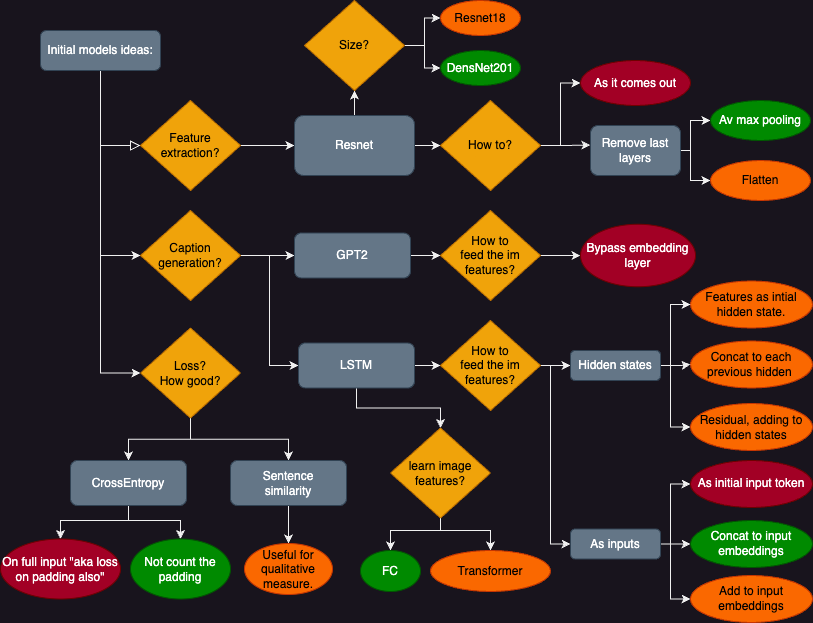

The diagram above was exported from draw.io. Its source (the exported page's mxGraphModel, read from the mxfile embedded in the PNG):
<mxGraphModel dx="909" dy="621" grid="1" gridSize="10" guides="1" tooltips="1" connect="1" arrows="1" fold="1" page="1" pageScale="1" pageWidth="827" pageHeight="1169" math="0" shadow="0">
  <root>
    <mxCell id="WIyWlLk6GJQsqaUBKTNV-0" />
    <mxCell id="WIyWlLk6GJQsqaUBKTNV-1" parent="WIyWlLk6GJQsqaUBKTNV-0" />
    <mxCell id="WIyWlLk6GJQsqaUBKTNV-2" value="" style="rounded=0;html=1;jettySize=auto;orthogonalLoop=1;fontSize=11;endArrow=block;endFill=0;endSize=8;strokeWidth=1;shadow=0;labelBackgroundColor=none;edgeStyle=orthogonalEdgeStyle;entryX=0;entryY=0.5;entryDx=0;entryDy=0;" parent="WIyWlLk6GJQsqaUBKTNV-1" source="WIyWlLk6GJQsqaUBKTNV-3" target="O6eRiqCZWH2yZjMmsFh3-2" edge="1">
      <mxGeometry relative="1" as="geometry">
        <mxPoint x="100" y="160" as="targetPoint" />
        <Array as="points">
          <mxPoint x="100" y="155" />
        </Array>
      </mxGeometry>
    </mxCell>
    <mxCell id="O6eRiqCZWH2yZjMmsFh3-5" style="edgeStyle=orthogonalEdgeStyle;rounded=0;orthogonalLoop=1;jettySize=auto;html=1;entryX=0;entryY=0.5;entryDx=0;entryDy=0;" edge="1" parent="WIyWlLk6GJQsqaUBKTNV-1" source="WIyWlLk6GJQsqaUBKTNV-3" target="O6eRiqCZWH2yZjMmsFh3-3">
      <mxGeometry relative="1" as="geometry" />
    </mxCell>
    <mxCell id="O6eRiqCZWH2yZjMmsFh3-38" style="edgeStyle=orthogonalEdgeStyle;rounded=0;orthogonalLoop=1;jettySize=auto;html=1;entryX=0;entryY=0.5;entryDx=0;entryDy=0;" edge="1" parent="WIyWlLk6GJQsqaUBKTNV-1" source="WIyWlLk6GJQsqaUBKTNV-3" target="O6eRiqCZWH2yZjMmsFh3-37">
      <mxGeometry relative="1" as="geometry" />
    </mxCell>
    <mxCell id="WIyWlLk6GJQsqaUBKTNV-3" value="Initial models ideas:" style="rounded=1;whiteSpace=wrap;html=1;fontSize=12;glass=0;strokeWidth=1;shadow=0;fillColor=#647687;fontColor=#ffffff;strokeColor=#314354;" parent="WIyWlLk6GJQsqaUBKTNV-1" vertex="1">
      <mxGeometry x="40" y="40" width="120" height="40" as="geometry" />
    </mxCell>
    <mxCell id="O6eRiqCZWH2yZjMmsFh3-7" style="edgeStyle=orthogonalEdgeStyle;rounded=0;orthogonalLoop=1;jettySize=auto;html=1;exitX=1;exitY=0.5;exitDx=0;exitDy=0;" edge="1" parent="WIyWlLk6GJQsqaUBKTNV-1" source="O6eRiqCZWH2yZjMmsFh3-2" target="O6eRiqCZWH2yZjMmsFh3-6">
      <mxGeometry relative="1" as="geometry" />
    </mxCell>
    <mxCell id="O6eRiqCZWH2yZjMmsFh3-2" value="Feature extraction?" style="rhombus;whiteSpace=wrap;html=1;fillColor=#f0a30a;fontColor=#000000;strokeColor=#BD7000;" vertex="1" parent="WIyWlLk6GJQsqaUBKTNV-1">
      <mxGeometry x="140" y="110" width="100" height="90" as="geometry" />
    </mxCell>
    <mxCell id="O6eRiqCZWH2yZjMmsFh3-30" style="edgeStyle=orthogonalEdgeStyle;rounded=0;orthogonalLoop=1;jettySize=auto;html=1;exitX=1;exitY=0.5;exitDx=0;exitDy=0;" edge="1" parent="WIyWlLk6GJQsqaUBKTNV-1" source="O6eRiqCZWH2yZjMmsFh3-3" target="O6eRiqCZWH2yZjMmsFh3-29">
      <mxGeometry relative="1" as="geometry" />
    </mxCell>
    <mxCell id="O6eRiqCZWH2yZjMmsFh3-36" style="edgeStyle=orthogonalEdgeStyle;rounded=0;orthogonalLoop=1;jettySize=auto;html=1;entryX=0;entryY=0.5;entryDx=0;entryDy=0;" edge="1" parent="WIyWlLk6GJQsqaUBKTNV-1" source="O6eRiqCZWH2yZjMmsFh3-3" target="O6eRiqCZWH2yZjMmsFh3-33">
      <mxGeometry relative="1" as="geometry" />
    </mxCell>
    <mxCell id="O6eRiqCZWH2yZjMmsFh3-3" value="Caption generation?" style="rhombus;whiteSpace=wrap;html=1;fillColor=#f0a30a;fontColor=#000000;strokeColor=#BD7000;" vertex="1" parent="WIyWlLk6GJQsqaUBKTNV-1">
      <mxGeometry x="140" y="220" width="100" height="90" as="geometry" />
    </mxCell>
    <mxCell id="O6eRiqCZWH2yZjMmsFh3-10" style="edgeStyle=orthogonalEdgeStyle;rounded=0;orthogonalLoop=1;jettySize=auto;html=1;exitX=1;exitY=0.5;exitDx=0;exitDy=0;entryX=0;entryY=0.5;entryDx=0;entryDy=0;" edge="1" parent="WIyWlLk6GJQsqaUBKTNV-1" source="O6eRiqCZWH2yZjMmsFh3-6" target="O6eRiqCZWH2yZjMmsFh3-9">
      <mxGeometry relative="1" as="geometry" />
    </mxCell>
    <mxCell id="O6eRiqCZWH2yZjMmsFh3-12" style="edgeStyle=orthogonalEdgeStyle;rounded=0;orthogonalLoop=1;jettySize=auto;html=1;exitX=0.5;exitY=0;exitDx=0;exitDy=0;entryX=0.5;entryY=1;entryDx=0;entryDy=0;" edge="1" parent="WIyWlLk6GJQsqaUBKTNV-1" source="O6eRiqCZWH2yZjMmsFh3-6" target="O6eRiqCZWH2yZjMmsFh3-11">
      <mxGeometry relative="1" as="geometry" />
    </mxCell>
    <mxCell id="O6eRiqCZWH2yZjMmsFh3-6" value="Resnet" style="rounded=1;whiteSpace=wrap;html=1;fillColor=#647687;fontColor=#ffffff;strokeColor=#314354;" vertex="1" parent="WIyWlLk6GJQsqaUBKTNV-1">
      <mxGeometry x="294" y="125" width="120" height="60" as="geometry" />
    </mxCell>
    <mxCell id="O6eRiqCZWH2yZjMmsFh3-18" style="edgeStyle=orthogonalEdgeStyle;rounded=0;orthogonalLoop=1;jettySize=auto;html=1;exitX=1;exitY=0.5;exitDx=0;exitDy=0;entryX=0;entryY=0.5;entryDx=0;entryDy=0;" edge="1" parent="WIyWlLk6GJQsqaUBKTNV-1" source="O6eRiqCZWH2yZjMmsFh3-9" target="O6eRiqCZWH2yZjMmsFh3-16">
      <mxGeometry relative="1" as="geometry" />
    </mxCell>
    <mxCell id="O6eRiqCZWH2yZjMmsFh3-20" style="edgeStyle=orthogonalEdgeStyle;rounded=0;orthogonalLoop=1;jettySize=auto;html=1;entryX=-0.002;entryY=0.39;entryDx=0;entryDy=0;entryPerimeter=0;" edge="1" parent="WIyWlLk6GJQsqaUBKTNV-1" source="O6eRiqCZWH2yZjMmsFh3-9" target="O6eRiqCZWH2yZjMmsFh3-19">
      <mxGeometry relative="1" as="geometry" />
    </mxCell>
    <mxCell id="O6eRiqCZWH2yZjMmsFh3-9" value="How to?" style="rhombus;whiteSpace=wrap;html=1;fillColor=#f0a30a;fontColor=#000000;strokeColor=#BD7000;" vertex="1" parent="WIyWlLk6GJQsqaUBKTNV-1">
      <mxGeometry x="440" y="110" width="100" height="90" as="geometry" />
    </mxCell>
    <mxCell id="O6eRiqCZWH2yZjMmsFh3-15" style="edgeStyle=orthogonalEdgeStyle;rounded=0;orthogonalLoop=1;jettySize=auto;html=1;exitX=1;exitY=0.5;exitDx=0;exitDy=0;entryX=0;entryY=0.5;entryDx=0;entryDy=0;" edge="1" parent="WIyWlLk6GJQsqaUBKTNV-1" source="O6eRiqCZWH2yZjMmsFh3-11" target="O6eRiqCZWH2yZjMmsFh3-13">
      <mxGeometry relative="1" as="geometry" />
    </mxCell>
    <mxCell id="O6eRiqCZWH2yZjMmsFh3-27" style="edgeStyle=orthogonalEdgeStyle;rounded=0;orthogonalLoop=1;jettySize=auto;html=1;entryX=0;entryY=0.5;entryDx=0;entryDy=0;" edge="1" parent="WIyWlLk6GJQsqaUBKTNV-1" source="O6eRiqCZWH2yZjMmsFh3-11" target="O6eRiqCZWH2yZjMmsFh3-26">
      <mxGeometry relative="1" as="geometry" />
    </mxCell>
    <mxCell id="O6eRiqCZWH2yZjMmsFh3-11" value="Size?" style="rhombus;whiteSpace=wrap;html=1;fillColor=#f0a30a;fontColor=#000000;strokeColor=#BD7000;" vertex="1" parent="WIyWlLk6GJQsqaUBKTNV-1">
      <mxGeometry x="304" y="10" width="100" height="90" as="geometry" />
    </mxCell>
    <mxCell id="O6eRiqCZWH2yZjMmsFh3-13" value="Resnet18" style="ellipse;whiteSpace=wrap;html=1;fillColor=#fa6800;fontColor=#000000;strokeColor=#C73500;" vertex="1" parent="WIyWlLk6GJQsqaUBKTNV-1">
      <mxGeometry x="440" y="10" width="80" height="35" as="geometry" />
    </mxCell>
    <mxCell id="O6eRiqCZWH2yZjMmsFh3-16" value="As it comes out" style="ellipse;whiteSpace=wrap;html=1;fillColor=#a20025;fontColor=#ffffff;strokeColor=#6F0000;" vertex="1" parent="WIyWlLk6GJQsqaUBKTNV-1">
      <mxGeometry x="580" y="70" width="110" height="45" as="geometry" />
    </mxCell>
    <mxCell id="O6eRiqCZWH2yZjMmsFh3-23" style="edgeStyle=orthogonalEdgeStyle;rounded=0;orthogonalLoop=1;jettySize=auto;html=1;exitX=1;exitY=0.5;exitDx=0;exitDy=0;entryX=0;entryY=0.5;entryDx=0;entryDy=0;" edge="1" parent="WIyWlLk6GJQsqaUBKTNV-1" source="O6eRiqCZWH2yZjMmsFh3-19" target="O6eRiqCZWH2yZjMmsFh3-21">
      <mxGeometry relative="1" as="geometry">
        <Array as="points">
          <mxPoint x="690" y="160" />
          <mxPoint x="690" y="130" />
        </Array>
      </mxGeometry>
    </mxCell>
    <mxCell id="O6eRiqCZWH2yZjMmsFh3-25" style="edgeStyle=orthogonalEdgeStyle;rounded=0;orthogonalLoop=1;jettySize=auto;html=1;exitX=1;exitY=0.5;exitDx=0;exitDy=0;entryX=0;entryY=0.5;entryDx=0;entryDy=0;" edge="1" parent="WIyWlLk6GJQsqaUBKTNV-1" source="O6eRiqCZWH2yZjMmsFh3-19" target="O6eRiqCZWH2yZjMmsFh3-22">
      <mxGeometry relative="1" as="geometry">
        <Array as="points">
          <mxPoint x="690" y="160" />
          <mxPoint x="690" y="190" />
        </Array>
      </mxGeometry>
    </mxCell>
    <mxCell id="O6eRiqCZWH2yZjMmsFh3-19" value="Remove last layers" style="rounded=1;whiteSpace=wrap;html=1;fillColor=#647687;fontColor=#ffffff;strokeColor=#314354;" vertex="1" parent="WIyWlLk6GJQsqaUBKTNV-1">
      <mxGeometry x="590" y="135" width="90" height="50" as="geometry" />
    </mxCell>
    <mxCell id="O6eRiqCZWH2yZjMmsFh3-21" value="Av max pooling" style="ellipse;whiteSpace=wrap;html=1;fillColor=#008a00;fontColor=#ffffff;strokeColor=#005700;" vertex="1" parent="WIyWlLk6GJQsqaUBKTNV-1">
      <mxGeometry x="710" y="110" width="100" height="40" as="geometry" />
    </mxCell>
    <mxCell id="O6eRiqCZWH2yZjMmsFh3-22" value="Flatten" style="ellipse;whiteSpace=wrap;html=1;fillColor=#fa6800;fontColor=#000000;strokeColor=#C73500;" vertex="1" parent="WIyWlLk6GJQsqaUBKTNV-1">
      <mxGeometry x="710" y="170" width="100" height="40" as="geometry" />
    </mxCell>
    <mxCell id="O6eRiqCZWH2yZjMmsFh3-26" value="DensNet201" style="ellipse;whiteSpace=wrap;html=1;fillColor=#008a00;fontColor=#ffffff;strokeColor=#005700;" vertex="1" parent="WIyWlLk6GJQsqaUBKTNV-1">
      <mxGeometry x="440" y="60" width="80" height="35" as="geometry" />
    </mxCell>
    <mxCell id="O6eRiqCZWH2yZjMmsFh3-32" style="edgeStyle=orthogonalEdgeStyle;rounded=0;orthogonalLoop=1;jettySize=auto;html=1;exitX=1;exitY=0.5;exitDx=0;exitDy=0;" edge="1" parent="WIyWlLk6GJQsqaUBKTNV-1" source="O6eRiqCZWH2yZjMmsFh3-29" target="O6eRiqCZWH2yZjMmsFh3-31">
      <mxGeometry relative="1" as="geometry" />
    </mxCell>
    <mxCell id="O6eRiqCZWH2yZjMmsFh3-29" value="GPT2" style="rounded=1;whiteSpace=wrap;html=1;fillColor=#647687;fontColor=#ffffff;strokeColor=#314354;" vertex="1" parent="WIyWlLk6GJQsqaUBKTNV-1">
      <mxGeometry x="294" y="242.5" width="116" height="45" as="geometry" />
    </mxCell>
    <mxCell id="O6eRiqCZWH2yZjMmsFh3-50" style="edgeStyle=orthogonalEdgeStyle;rounded=0;orthogonalLoop=1;jettySize=auto;html=1;exitX=1;exitY=0.5;exitDx=0;exitDy=0;" edge="1" parent="WIyWlLk6GJQsqaUBKTNV-1" source="O6eRiqCZWH2yZjMmsFh3-31" target="O6eRiqCZWH2yZjMmsFh3-49">
      <mxGeometry relative="1" as="geometry" />
    </mxCell>
    <mxCell id="O6eRiqCZWH2yZjMmsFh3-31" value="How to &lt;br&gt;feed the im features?" style="rhombus;whiteSpace=wrap;html=1;fillColor=#f0a30a;fontColor=#000000;strokeColor=#BD7000;" vertex="1" parent="WIyWlLk6GJQsqaUBKTNV-1">
      <mxGeometry x="440" y="220" width="100" height="90" as="geometry" />
    </mxCell>
    <mxCell id="O6eRiqCZWH2yZjMmsFh3-44" style="edgeStyle=orthogonalEdgeStyle;rounded=0;orthogonalLoop=1;jettySize=auto;html=1;entryX=0;entryY=0.5;entryDx=0;entryDy=0;" edge="1" parent="WIyWlLk6GJQsqaUBKTNV-1" source="O6eRiqCZWH2yZjMmsFh3-33" target="O6eRiqCZWH2yZjMmsFh3-43">
      <mxGeometry relative="1" as="geometry" />
    </mxCell>
    <mxCell id="O6eRiqCZWH2yZjMmsFh3-72" style="edgeStyle=orthogonalEdgeStyle;rounded=0;orthogonalLoop=1;jettySize=auto;html=1;entryX=0.5;entryY=0;entryDx=0;entryDy=0;" edge="1" parent="WIyWlLk6GJQsqaUBKTNV-1" source="O6eRiqCZWH2yZjMmsFh3-33" target="O6eRiqCZWH2yZjMmsFh3-71">
      <mxGeometry relative="1" as="geometry" />
    </mxCell>
    <mxCell id="O6eRiqCZWH2yZjMmsFh3-33" value="LSTM" style="rounded=1;whiteSpace=wrap;html=1;fillColor=#647687;fontColor=#ffffff;strokeColor=#314354;" vertex="1" parent="WIyWlLk6GJQsqaUBKTNV-1">
      <mxGeometry x="298" y="352.5" width="116" height="45" as="geometry" />
    </mxCell>
    <mxCell id="O6eRiqCZWH2yZjMmsFh3-84" style="edgeStyle=orthogonalEdgeStyle;rounded=0;orthogonalLoop=1;jettySize=auto;html=1;exitX=0.5;exitY=1;exitDx=0;exitDy=0;entryX=0.5;entryY=0;entryDx=0;entryDy=0;" edge="1" parent="WIyWlLk6GJQsqaUBKTNV-1" source="O6eRiqCZWH2yZjMmsFh3-37" target="O6eRiqCZWH2yZjMmsFh3-40">
      <mxGeometry relative="1" as="geometry" />
    </mxCell>
    <mxCell id="O6eRiqCZWH2yZjMmsFh3-85" style="edgeStyle=orthogonalEdgeStyle;rounded=0;orthogonalLoop=1;jettySize=auto;html=1;entryX=0.5;entryY=0;entryDx=0;entryDy=0;" edge="1" parent="WIyWlLk6GJQsqaUBKTNV-1" source="O6eRiqCZWH2yZjMmsFh3-37" target="O6eRiqCZWH2yZjMmsFh3-39">
      <mxGeometry relative="1" as="geometry" />
    </mxCell>
    <mxCell id="O6eRiqCZWH2yZjMmsFh3-37" value="Loss? &lt;br&gt;How good?" style="rhombus;whiteSpace=wrap;html=1;fillColor=#f0a30a;fontColor=#000000;strokeColor=#BD7000;" vertex="1" parent="WIyWlLk6GJQsqaUBKTNV-1">
      <mxGeometry x="140" y="337.5" width="100" height="90" as="geometry" />
    </mxCell>
    <mxCell id="O6eRiqCZWH2yZjMmsFh3-80" style="edgeStyle=orthogonalEdgeStyle;rounded=0;orthogonalLoop=1;jettySize=auto;html=1;entryX=0.5;entryY=0;entryDx=0;entryDy=0;" edge="1" parent="WIyWlLk6GJQsqaUBKTNV-1" source="O6eRiqCZWH2yZjMmsFh3-39" target="O6eRiqCZWH2yZjMmsFh3-78">
      <mxGeometry relative="1" as="geometry">
        <Array as="points">
          <mxPoint x="128" y="530" />
          <mxPoint x="60" y="530" />
        </Array>
      </mxGeometry>
    </mxCell>
    <mxCell id="O6eRiqCZWH2yZjMmsFh3-81" style="edgeStyle=orthogonalEdgeStyle;rounded=0;orthogonalLoop=1;jettySize=auto;html=1;entryX=0.5;entryY=0;entryDx=0;entryDy=0;" edge="1" parent="WIyWlLk6GJQsqaUBKTNV-1" source="O6eRiqCZWH2yZjMmsFh3-39" target="O6eRiqCZWH2yZjMmsFh3-79">
      <mxGeometry relative="1" as="geometry">
        <Array as="points">
          <mxPoint x="128" y="530" />
          <mxPoint x="180" y="530" />
        </Array>
      </mxGeometry>
    </mxCell>
    <mxCell id="O6eRiqCZWH2yZjMmsFh3-39" value="CrossEntropy" style="rounded=1;whiteSpace=wrap;html=1;fillColor=#647687;fontColor=#ffffff;strokeColor=#314354;" vertex="1" parent="WIyWlLk6GJQsqaUBKTNV-1">
      <mxGeometry x="70" y="470" width="116" height="45" as="geometry" />
    </mxCell>
    <mxCell id="O6eRiqCZWH2yZjMmsFh3-83" style="edgeStyle=orthogonalEdgeStyle;rounded=0;orthogonalLoop=1;jettySize=auto;html=1;entryX=0.5;entryY=0;entryDx=0;entryDy=0;" edge="1" parent="WIyWlLk6GJQsqaUBKTNV-1" source="O6eRiqCZWH2yZjMmsFh3-40" target="O6eRiqCZWH2yZjMmsFh3-82">
      <mxGeometry relative="1" as="geometry" />
    </mxCell>
    <mxCell id="O6eRiqCZWH2yZjMmsFh3-40" value="Sentence &lt;br&gt;similarity" style="rounded=1;whiteSpace=wrap;html=1;fillColor=#647687;fontColor=#ffffff;strokeColor=#314354;" vertex="1" parent="WIyWlLk6GJQsqaUBKTNV-1">
      <mxGeometry x="230" y="470" width="116" height="45" as="geometry" />
    </mxCell>
    <mxCell id="O6eRiqCZWH2yZjMmsFh3-58" style="edgeStyle=orthogonalEdgeStyle;rounded=0;orthogonalLoop=1;jettySize=auto;html=1;entryX=0;entryY=0.5;entryDx=0;entryDy=0;" edge="1" parent="WIyWlLk6GJQsqaUBKTNV-1" source="O6eRiqCZWH2yZjMmsFh3-43" target="O6eRiqCZWH2yZjMmsFh3-53">
      <mxGeometry relative="1" as="geometry" />
    </mxCell>
    <mxCell id="O6eRiqCZWH2yZjMmsFh3-68" style="edgeStyle=orthogonalEdgeStyle;rounded=0;orthogonalLoop=1;jettySize=auto;html=1;entryX=0;entryY=0.5;entryDx=0;entryDy=0;" edge="1" parent="WIyWlLk6GJQsqaUBKTNV-1" source="O6eRiqCZWH2yZjMmsFh3-43" target="O6eRiqCZWH2yZjMmsFh3-55">
      <mxGeometry relative="1" as="geometry">
        <Array as="points">
          <mxPoint x="550" y="375" />
          <mxPoint x="550" y="554" />
        </Array>
      </mxGeometry>
    </mxCell>
    <mxCell id="O6eRiqCZWH2yZjMmsFh3-43" value="How to &lt;br&gt;feed the im features?" style="rhombus;whiteSpace=wrap;html=1;fillColor=#f0a30a;fontColor=#000000;strokeColor=#BD7000;" vertex="1" parent="WIyWlLk6GJQsqaUBKTNV-1">
      <mxGeometry x="440" y="330" width="100" height="90" as="geometry" />
    </mxCell>
    <mxCell id="O6eRiqCZWH2yZjMmsFh3-49" value="Bypass embedding layer" style="ellipse;whiteSpace=wrap;html=1;fillColor=#a20025;fontColor=#ffffff;strokeColor=#6F0000;" vertex="1" parent="WIyWlLk6GJQsqaUBKTNV-1">
      <mxGeometry x="580" y="233.75" width="115" height="62.5" as="geometry" />
    </mxCell>
    <mxCell id="O6eRiqCZWH2yZjMmsFh3-51" value="Features as intial hidden state." style="ellipse;whiteSpace=wrap;html=1;fillColor=#fa6800;fontColor=#000000;strokeColor=#C73500;" vertex="1" parent="WIyWlLk6GJQsqaUBKTNV-1">
      <mxGeometry x="690" y="290.5" width="122" height="47" as="geometry" />
    </mxCell>
    <mxCell id="O6eRiqCZWH2yZjMmsFh3-52" value="Concat to each previous hidden&amp;nbsp;" style="ellipse;whiteSpace=wrap;html=1;fillColor=#fa6800;fontColor=#000000;strokeColor=#C73500;" vertex="1" parent="WIyWlLk6GJQsqaUBKTNV-1">
      <mxGeometry x="690" y="350.5" width="122" height="47" as="geometry" />
    </mxCell>
    <mxCell id="O6eRiqCZWH2yZjMmsFh3-59" style="edgeStyle=orthogonalEdgeStyle;rounded=0;orthogonalLoop=1;jettySize=auto;html=1;entryX=0;entryY=0.5;entryDx=0;entryDy=0;" edge="1" parent="WIyWlLk6GJQsqaUBKTNV-1" source="O6eRiqCZWH2yZjMmsFh3-53" target="O6eRiqCZWH2yZjMmsFh3-51">
      <mxGeometry relative="1" as="geometry">
        <Array as="points">
          <mxPoint x="670" y="375" />
          <mxPoint x="670" y="314" />
        </Array>
      </mxGeometry>
    </mxCell>
    <mxCell id="O6eRiqCZWH2yZjMmsFh3-60" style="edgeStyle=orthogonalEdgeStyle;rounded=0;orthogonalLoop=1;jettySize=auto;html=1;entryX=0;entryY=0.5;entryDx=0;entryDy=0;" edge="1" parent="WIyWlLk6GJQsqaUBKTNV-1" source="O6eRiqCZWH2yZjMmsFh3-53" target="O6eRiqCZWH2yZjMmsFh3-52">
      <mxGeometry relative="1" as="geometry" />
    </mxCell>
    <mxCell id="O6eRiqCZWH2yZjMmsFh3-61" style="edgeStyle=orthogonalEdgeStyle;rounded=0;orthogonalLoop=1;jettySize=auto;html=1;entryX=0;entryY=0.5;entryDx=0;entryDy=0;" edge="1" parent="WIyWlLk6GJQsqaUBKTNV-1" source="O6eRiqCZWH2yZjMmsFh3-53" target="O6eRiqCZWH2yZjMmsFh3-56">
      <mxGeometry relative="1" as="geometry">
        <Array as="points">
          <mxPoint x="670" y="375" />
          <mxPoint x="670" y="436" />
        </Array>
      </mxGeometry>
    </mxCell>
    <mxCell id="O6eRiqCZWH2yZjMmsFh3-53" value="Hidden states" style="rounded=1;whiteSpace=wrap;html=1;fillColor=#647687;fontColor=#ffffff;strokeColor=#314354;" vertex="1" parent="WIyWlLk6GJQsqaUBKTNV-1">
      <mxGeometry x="570" y="360" width="90" height="30" as="geometry" />
    </mxCell>
    <mxCell id="O6eRiqCZWH2yZjMmsFh3-65" style="edgeStyle=orthogonalEdgeStyle;rounded=0;orthogonalLoop=1;jettySize=auto;html=1;entryX=0;entryY=0.5;entryDx=0;entryDy=0;" edge="1" parent="WIyWlLk6GJQsqaUBKTNV-1" source="O6eRiqCZWH2yZjMmsFh3-55" target="O6eRiqCZWH2yZjMmsFh3-64">
      <mxGeometry relative="1" as="geometry">
        <Array as="points">
          <mxPoint x="670" y="554" />
          <mxPoint x="670" y="494" />
        </Array>
      </mxGeometry>
    </mxCell>
    <mxCell id="O6eRiqCZWH2yZjMmsFh3-66" style="edgeStyle=orthogonalEdgeStyle;rounded=0;orthogonalLoop=1;jettySize=auto;html=1;entryX=0;entryY=0.5;entryDx=0;entryDy=0;" edge="1" parent="WIyWlLk6GJQsqaUBKTNV-1" source="O6eRiqCZWH2yZjMmsFh3-55" target="O6eRiqCZWH2yZjMmsFh3-62">
      <mxGeometry relative="1" as="geometry" />
    </mxCell>
    <mxCell id="O6eRiqCZWH2yZjMmsFh3-67" style="edgeStyle=orthogonalEdgeStyle;rounded=0;orthogonalLoop=1;jettySize=auto;html=1;entryX=0;entryY=0.5;entryDx=0;entryDy=0;" edge="1" parent="WIyWlLk6GJQsqaUBKTNV-1" source="O6eRiqCZWH2yZjMmsFh3-55" target="O6eRiqCZWH2yZjMmsFh3-63">
      <mxGeometry relative="1" as="geometry">
        <Array as="points">
          <mxPoint x="670" y="554" />
          <mxPoint x="670" y="609" />
        </Array>
      </mxGeometry>
    </mxCell>
    <mxCell id="O6eRiqCZWH2yZjMmsFh3-55" value="As inputs" style="rounded=1;whiteSpace=wrap;html=1;fillColor=#647687;fontColor=#ffffff;strokeColor=#314354;" vertex="1" parent="WIyWlLk6GJQsqaUBKTNV-1">
      <mxGeometry x="570" y="538.5" width="90" height="30" as="geometry" />
    </mxCell>
    <mxCell id="O6eRiqCZWH2yZjMmsFh3-56" value="Residual, adding to hidden states" style="ellipse;whiteSpace=wrap;html=1;fillColor=#fa6800;fontColor=#000000;strokeColor=#C73500;" vertex="1" parent="WIyWlLk6GJQsqaUBKTNV-1">
      <mxGeometry x="690" y="413" width="122" height="47" as="geometry" />
    </mxCell>
    <mxCell id="O6eRiqCZWH2yZjMmsFh3-62" value="Concat to input embeddings" style="ellipse;whiteSpace=wrap;html=1;fillColor=#008a00;fontColor=#ffffff;strokeColor=#005700;" vertex="1" parent="WIyWlLk6GJQsqaUBKTNV-1">
      <mxGeometry x="690" y="530" width="122" height="47" as="geometry" />
    </mxCell>
    <mxCell id="O6eRiqCZWH2yZjMmsFh3-63" value="Add to input embeddings" style="ellipse;whiteSpace=wrap;html=1;fillColor=#fa6800;fontColor=#000000;strokeColor=#C73500;" vertex="1" parent="WIyWlLk6GJQsqaUBKTNV-1">
      <mxGeometry x="690" y="585" width="122" height="47" as="geometry" />
    </mxCell>
    <mxCell id="O6eRiqCZWH2yZjMmsFh3-64" value="As initial input token" style="ellipse;whiteSpace=wrap;html=1;fillColor=#a20025;fontColor=#ffffff;strokeColor=#6F0000;" vertex="1" parent="WIyWlLk6GJQsqaUBKTNV-1">
      <mxGeometry x="690" y="470" width="122" height="47" as="geometry" />
    </mxCell>
    <mxCell id="O6eRiqCZWH2yZjMmsFh3-69" style="edgeStyle=orthogonalEdgeStyle;rounded=0;orthogonalLoop=1;jettySize=auto;html=1;exitX=0.5;exitY=1;exitDx=0;exitDy=0;" edge="1" parent="WIyWlLk6GJQsqaUBKTNV-1" source="O6eRiqCZWH2yZjMmsFh3-55" target="O6eRiqCZWH2yZjMmsFh3-55">
      <mxGeometry relative="1" as="geometry" />
    </mxCell>
    <mxCell id="O6eRiqCZWH2yZjMmsFh3-76" style="edgeStyle=orthogonalEdgeStyle;rounded=0;orthogonalLoop=1;jettySize=auto;html=1;entryX=0.5;entryY=0;entryDx=0;entryDy=0;" edge="1" parent="WIyWlLk6GJQsqaUBKTNV-1" target="O6eRiqCZWH2yZjMmsFh3-74">
      <mxGeometry relative="1" as="geometry">
        <mxPoint x="440" y="528" as="sourcePoint" />
        <Array as="points">
          <mxPoint x="440" y="540" />
          <mxPoint x="490" y="540" />
        </Array>
      </mxGeometry>
    </mxCell>
    <mxCell id="O6eRiqCZWH2yZjMmsFh3-77" style="edgeStyle=orthogonalEdgeStyle;rounded=0;orthogonalLoop=1;jettySize=auto;html=1;entryX=0.5;entryY=0;entryDx=0;entryDy=0;" edge="1" parent="WIyWlLk6GJQsqaUBKTNV-1" source="O6eRiqCZWH2yZjMmsFh3-71" target="O6eRiqCZWH2yZjMmsFh3-73">
      <mxGeometry relative="1" as="geometry">
        <Array as="points">
          <mxPoint x="440" y="540" />
          <mxPoint x="390" y="540" />
        </Array>
      </mxGeometry>
    </mxCell>
    <mxCell id="O6eRiqCZWH2yZjMmsFh3-71" value="learn image features?" style="rhombus;whiteSpace=wrap;html=1;fillColor=#f0a30a;fontColor=#000000;strokeColor=#BD7000;" vertex="1" parent="WIyWlLk6GJQsqaUBKTNV-1">
      <mxGeometry x="390" y="437.5" width="100" height="90" as="geometry" />
    </mxCell>
    <mxCell id="O6eRiqCZWH2yZjMmsFh3-73" value="FC" style="ellipse;whiteSpace=wrap;html=1;fillColor=#008a00;fontColor=#ffffff;strokeColor=#005700;" vertex="1" parent="WIyWlLk6GJQsqaUBKTNV-1">
      <mxGeometry x="360" y="560" width="60" height="41" as="geometry" />
    </mxCell>
    <mxCell id="O6eRiqCZWH2yZjMmsFh3-74" value="Transformer" style="ellipse;whiteSpace=wrap;html=1;fillColor=#fa6800;fontColor=#000000;strokeColor=#C73500;" vertex="1" parent="WIyWlLk6GJQsqaUBKTNV-1">
      <mxGeometry x="430" y="560" width="120" height="41" as="geometry" />
    </mxCell>
    <mxCell id="O6eRiqCZWH2yZjMmsFh3-78" value="On full input &quot;aka loss on padding also&quot;" style="ellipse;whiteSpace=wrap;html=1;fillColor=#a20025;fontColor=#ffffff;strokeColor=#6F0000;" vertex="1" parent="WIyWlLk6GJQsqaUBKTNV-1">
      <mxGeometry y="548.5" width="120" height="60" as="geometry" />
    </mxCell>
    <mxCell id="O6eRiqCZWH2yZjMmsFh3-79" value="Not count the padding" style="ellipse;whiteSpace=wrap;html=1;fillColor=#008a00;fontColor=#ffffff;strokeColor=#005700;" vertex="1" parent="WIyWlLk6GJQsqaUBKTNV-1">
      <mxGeometry x="130" y="548.5" width="100" height="60" as="geometry" />
    </mxCell>
    <mxCell id="O6eRiqCZWH2yZjMmsFh3-82" value="Useful for qualitative measure." style="ellipse;whiteSpace=wrap;html=1;fillColor=#fa6800;fontColor=#000000;strokeColor=#C73500;" vertex="1" parent="WIyWlLk6GJQsqaUBKTNV-1">
      <mxGeometry x="244" y="553" width="88" height="51" as="geometry" />
    </mxCell>
  </root>
</mxGraphModel>